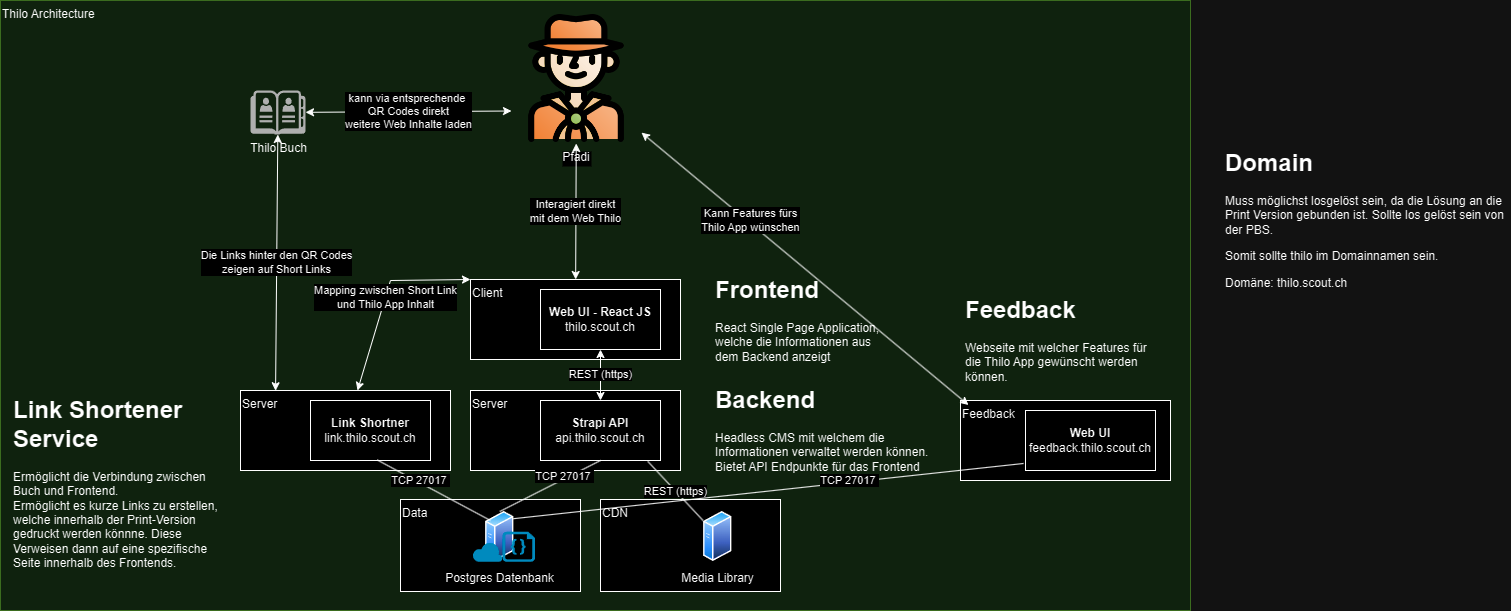

The diagram above was exported from draw.io. Its source (the exported page's mxGraphModel, read from the mxfile embedded in the PNG):
<mxGraphModel dx="2253" dy="751" grid="1" gridSize="10" guides="1" tooltips="1" connect="1" arrows="1" fold="1" page="1" pageScale="1" pageWidth="827" pageHeight="1169" math="0" shadow="0">
  <root>
    <mxCell id="0" />
    <mxCell id="1" parent="0" />
    <mxCell id="GDJU-_h7cvTp5wzcLNWm-16" value="Thilo Architecture" style="rounded=0;whiteSpace=wrap;html=1;align=left;verticalAlign=top;fillColor=#d5e8d4;strokeColor=#82b366;" parent="1" vertex="1">
      <mxGeometry x="-320" y="270" width="1190" height="610" as="geometry" />
    </mxCell>
    <mxCell id="GDJU-_h7cvTp5wzcLNWm-17" value="Client" style="rounded=0;whiteSpace=wrap;html=1;align=left;verticalAlign=top;" parent="1" vertex="1">
      <mxGeometry x="150" y="549" width="210" height="80" as="geometry" />
    </mxCell>
    <mxCell id="GDJU-_h7cvTp5wzcLNWm-18" value="&lt;b&gt;Web UI - React JS&lt;/b&gt;&lt;br&gt;thilo.scout.ch" style="rounded=0;whiteSpace=wrap;html=1;align=center;verticalAlign=middle;" parent="1" vertex="1">
      <mxGeometry x="220" y="559" width="120" height="60" as="geometry" />
    </mxCell>
    <mxCell id="GDJU-_h7cvTp5wzcLNWm-19" value="Server" style="rounded=0;whiteSpace=wrap;html=1;align=left;verticalAlign=top;" parent="1" vertex="1">
      <mxGeometry x="150" y="660" width="210" height="80" as="geometry" />
    </mxCell>
    <mxCell id="GDJU-_h7cvTp5wzcLNWm-20" value="&lt;b&gt;Strapi API&lt;br&gt;&lt;/b&gt;api.thilo.scout.ch" style="rounded=0;whiteSpace=wrap;html=1;align=center;verticalAlign=middle;" parent="1" vertex="1">
      <mxGeometry x="220" y="670" width="120" height="60" as="geometry" />
    </mxCell>
    <mxCell id="GDJU-_h7cvTp5wzcLNWm-21" value="REST (https)" style="endArrow=classic;startArrow=classic;html=1;rounded=0;entryX=0.5;entryY=1;entryDx=0;entryDy=0;" parent="1" source="GDJU-_h7cvTp5wzcLNWm-20" target="GDJU-_h7cvTp5wzcLNWm-18" edge="1">
      <mxGeometry width="50" height="50" relative="1" as="geometry">
        <mxPoint x="200" y="679" as="sourcePoint" />
        <mxPoint x="250" y="629" as="targetPoint" />
      </mxGeometry>
    </mxCell>
    <mxCell id="GDJU-_h7cvTp5wzcLNWm-22" value="Data" style="rounded=0;whiteSpace=wrap;html=1;align=left;verticalAlign=top;" parent="1" vertex="1">
      <mxGeometry x="80" y="769" width="180" height="92" as="geometry" />
    </mxCell>
    <mxCell id="GDJU-_h7cvTp5wzcLNWm-23" value="TCP&amp;nbsp;27017&amp;nbsp;" style="endArrow=none;html=1;rounded=0;entryX=0.5;entryY=1;entryDx=0;entryDy=0;exitX=0.5;exitY=0;exitDx=0;exitDy=0;" parent="1" source="GDJU-_h7cvTp5wzcLNWm-24" target="GDJU-_h7cvTp5wzcLNWm-20" edge="1">
      <mxGeometry x="0.3166" y="2" width="50" height="50" relative="1" as="geometry">
        <mxPoint x="311" y="788" as="sourcePoint" />
        <mxPoint x="260" y="759" as="targetPoint" />
        <mxPoint as="offset" />
      </mxGeometry>
    </mxCell>
    <mxCell id="GDJU-_h7cvTp5wzcLNWm-24" value="Postgres Datenbank" style="aspect=fixed;perimeter=ellipsePerimeter;html=1;align=center;shadow=0;dashed=0;spacingTop=3;image;image=img/lib/active_directory/generic_server.svg;fontFamily=Helvetica;fontSize=12;fontColor=#000000;strokeColor=#000000;fillColor=#ffffff;labelBackgroundColor=none;" parent="1" vertex="1">
      <mxGeometry x="160" y="780.9999999999999" width="38.5" height="50" as="geometry" />
    </mxCell>
    <mxCell id="GDJU-_h7cvTp5wzcLNWm-25" value="" style="verticalLabelPosition=bottom;html=1;verticalAlign=top;align=center;strokeColor=none;fillColor=#00BEF2;shape=mxgraph.azure.code_file;pointerEvents=1;" parent="1" vertex="1">
      <mxGeometry x="182" y="801.3" width="32.5" height="30" as="geometry" />
    </mxCell>
    <mxCell id="GDJU-_h7cvTp5wzcLNWm-26" value="" style="verticalLabelPosition=bottom;html=1;verticalAlign=top;align=center;strokeColor=none;fillColor=#00BEF2;shape=mxgraph.azure.cloud;labelBackgroundColor=none;" parent="1" vertex="1">
      <mxGeometry x="152" y="811.3" width="30" height="20" as="geometry" />
    </mxCell>
    <mxCell id="GDJU-_h7cvTp5wzcLNWm-27" value="CDN" style="rounded=0;whiteSpace=wrap;html=1;align=left;verticalAlign=top;" parent="1" vertex="1">
      <mxGeometry x="280" y="769" width="180" height="92" as="geometry" />
    </mxCell>
    <mxCell id="GDJU-_h7cvTp5wzcLNWm-28" value="Media Library" style="aspect=fixed;perimeter=ellipsePerimeter;html=1;align=center;shadow=0;dashed=0;spacingTop=3;image;image=img/lib/active_directory/generic_server.svg;fontFamily=Helvetica;fontSize=12;fontColor=#000000;strokeColor=#000000;fillColor=#ffffff;labelBackgroundColor=none;" parent="1" vertex="1">
      <mxGeometry x="378" y="780.9999999999999" width="38.5" height="50" as="geometry" />
    </mxCell>
    <mxCell id="GDJU-_h7cvTp5wzcLNWm-29" value="REST (https)" style="endArrow=none;html=1;rounded=0;entryX=0.894;entryY=1.014;entryDx=0;entryDy=0;entryPerimeter=0;" parent="1" source="GDJU-_h7cvTp5wzcLNWm-28" target="GDJU-_h7cvTp5wzcLNWm-20" edge="1">
      <mxGeometry width="50" height="50" relative="1" as="geometry">
        <mxPoint x="177.50809207722023" y="808.0784997336926" as="sourcePoint" />
        <mxPoint x="290" y="759" as="targetPoint" />
      </mxGeometry>
    </mxCell>
    <mxCell id="51C_-ku2XXWJB70NUWzl-1" value="Server" style="rounded=0;whiteSpace=wrap;html=1;align=left;verticalAlign=top;" parent="1" vertex="1">
      <mxGeometry x="-80" y="660" width="210" height="80" as="geometry" />
    </mxCell>
    <mxCell id="51C_-ku2XXWJB70NUWzl-2" value="&lt;b&gt;Link Shortner&lt;br&gt;&lt;/b&gt;link.thilo.scout.ch" style="rounded=0;whiteSpace=wrap;html=1;align=center;verticalAlign=middle;" parent="1" vertex="1">
      <mxGeometry x="-10" y="670" width="120" height="60" as="geometry" />
    </mxCell>
    <mxCell id="51C_-ku2XXWJB70NUWzl-3" value="TCP&amp;nbsp;27017&amp;nbsp;" style="endArrow=none;html=1;rounded=0;entryX=0.555;entryY=0.99;entryDx=0;entryDy=0;entryPerimeter=0;" parent="1" target="51C_-ku2XXWJB70NUWzl-2" edge="1">
      <mxGeometry x="0.2536" y="-2" width="50" height="50" relative="1" as="geometry">
        <mxPoint x="170" y="790" as="sourcePoint" />
        <mxPoint x="290" y="740" as="targetPoint" />
        <mxPoint as="offset" />
      </mxGeometry>
    </mxCell>
    <mxCell id="51C_-ku2XXWJB70NUWzl-4" value="&lt;h1&gt;Frontend&lt;/h1&gt;&lt;p&gt;React Single Page Application, welche die Informationen aus dem Backend anzeigt&lt;/p&gt;" style="text;html=1;strokeColor=none;fillColor=none;spacing=5;spacingTop=-20;whiteSpace=wrap;overflow=hidden;rounded=0;" parent="1" vertex="1">
      <mxGeometry x="390" y="540" width="190" height="100" as="geometry" />
    </mxCell>
    <mxCell id="51C_-ku2XXWJB70NUWzl-5" value="&lt;h1&gt;Backend&lt;/h1&gt;&lt;p&gt;Headless CMS mit welchem die Informationen verwaltet werden können. Bietet API Endpunkte für das Frontend&lt;/p&gt;" style="text;html=1;strokeColor=none;fillColor=none;spacing=5;spacingTop=-20;whiteSpace=wrap;overflow=hidden;rounded=0;" parent="1" vertex="1">
      <mxGeometry x="390" y="650" width="222" height="100" as="geometry" />
    </mxCell>
    <mxCell id="51C_-ku2XXWJB70NUWzl-6" value="&lt;h1&gt;Link Shortener Service&lt;/h1&gt;&lt;p&gt;Ermöglicht die Verbindung zwischen Buch und Frontend.&amp;nbsp;&lt;br&gt;Ermöglicht es kurze Links zu erstellen, welche innerhalb der Print-Version gedruckt werden könnne. Diese Verweisen dann auf eine spezifische Seite innerhalb des Frontends.&lt;/p&gt;" style="text;html=1;strokeColor=none;fillColor=none;spacing=5;spacingTop=-20;whiteSpace=wrap;overflow=hidden;rounded=0;" parent="1" vertex="1">
      <mxGeometry x="-312" y="660" width="222" height="180" as="geometry" />
    </mxCell>
    <mxCell id="9G3A0hlRlRlF3BapFDBi-1" value="Pfadi" style="shape=image;verticalLabelPosition=bottom;labelBackgroundColor=default;verticalAlign=top;aspect=fixed;imageAspect=0;image=https://cdn-icons-png.flaticon.com/512/2733/2733336.png;" parent="1" vertex="1">
      <mxGeometry x="191" y="283" width="130" height="130" as="geometry" />
    </mxCell>
    <mxCell id="9G3A0hlRlRlF3BapFDBi-2" value="Thilo Buch" style="sketch=0;pointerEvents=1;shadow=0;dashed=0;html=1;strokeColor=none;fillColor=#505050;labelPosition=center;verticalLabelPosition=bottom;verticalAlign=top;outlineConnect=0;align=center;shape=mxgraph.office.concepts.address_book;" parent="1" vertex="1">
      <mxGeometry x="-70" y="360" width="55" height="44" as="geometry" />
    </mxCell>
    <mxCell id="9G3A0hlRlRlF3BapFDBi-3" value="Interagiert direkt&lt;br&gt;mit dem Web Thilo" style="endArrow=classic;startArrow=classic;html=1;rounded=0;" parent="1" source="GDJU-_h7cvTp5wzcLNWm-17" target="9G3A0hlRlRlF3BapFDBi-1" edge="1">
      <mxGeometry width="50" height="50" relative="1" as="geometry">
        <mxPoint x="-40" y="520" as="sourcePoint" />
        <mxPoint x="10" y="470" as="targetPoint" />
      </mxGeometry>
    </mxCell>
    <mxCell id="9G3A0hlRlRlF3BapFDBi-4" value="kann via entsprechende&amp;nbsp;&lt;br&gt;QR Codes direkt&lt;br&gt;weitere Web Inhalte laden" style="endArrow=classic;startArrow=classic;html=1;rounded=0;entryX=0;entryY=0.75;entryDx=0;entryDy=0;" parent="1" source="9G3A0hlRlRlF3BapFDBi-2" target="9G3A0hlRlRlF3BapFDBi-1" edge="1">
      <mxGeometry width="50" height="50" relative="1" as="geometry">
        <mxPoint x="-110" y="210" as="sourcePoint" />
        <mxPoint x="-60" y="160" as="targetPoint" />
      </mxGeometry>
    </mxCell>
    <mxCell id="9G3A0hlRlRlF3BapFDBi-5" value="Die Links hinter den QR Codes&lt;br&gt;zeigen auf Short Links" style="endArrow=classic;startArrow=classic;html=1;rounded=0;exitX=0.167;exitY=0.003;exitDx=0;exitDy=0;exitPerimeter=0;" parent="1" source="51C_-ku2XXWJB70NUWzl-1" target="9G3A0hlRlRlF3BapFDBi-2" edge="1">
      <mxGeometry width="50" height="50" relative="1" as="geometry">
        <mxPoint x="-440" y="500" as="sourcePoint" />
        <mxPoint x="-390" y="450" as="targetPoint" />
      </mxGeometry>
    </mxCell>
    <mxCell id="9G3A0hlRlRlF3BapFDBi-6" value="Mapping zwischen Short Link &lt;br&gt;und Thilo App Inhalt" style="endArrow=classic;startArrow=classic;html=1;rounded=0;entryX=0;entryY=0;entryDx=0;entryDy=0;" parent="1" source="51C_-ku2XXWJB70NUWzl-1" target="GDJU-_h7cvTp5wzcLNWm-17" edge="1">
      <mxGeometry width="50" height="50" relative="1" as="geometry">
        <mxPoint x="-250" y="640" as="sourcePoint" />
        <mxPoint x="-200" y="590" as="targetPoint" />
        <Array as="points">
          <mxPoint x="70" y="550" />
        </Array>
      </mxGeometry>
    </mxCell>
    <mxCell id="WjO2JGe9H0yPc5W2S3Bc-2" value="&lt;h1&gt;Domain&lt;/h1&gt;&lt;p&gt;Muss möglichst losgelöst sein, da die Lösung an die Print Version gebunden ist. Sollte los gelöst sein von der PBS.&lt;/p&gt;&lt;p&gt;Somit sollte thilo im Domainnamen sein.&lt;/p&gt;&lt;p&gt;Domäne: thilo.scout.ch&lt;/p&gt;" style="text;html=1;strokeColor=none;fillColor=none;spacing=5;spacingTop=-20;whiteSpace=wrap;overflow=hidden;rounded=0;" parent="1" vertex="1">
      <mxGeometry x="900" y="413" width="290" height="180" as="geometry" />
    </mxCell>
    <mxCell id="TeCDgWFm1Cqbb7KI-0vC-1" value="Feedback" style="rounded=0;whiteSpace=wrap;html=1;align=left;verticalAlign=top;" parent="1" vertex="1">
      <mxGeometry x="640" y="670" width="210" height="80" as="geometry" />
    </mxCell>
    <mxCell id="TeCDgWFm1Cqbb7KI-0vC-2" value="&lt;b&gt;Web UI&lt;/b&gt;&lt;br&gt;feedback.thilo.scout.ch" style="rounded=0;whiteSpace=wrap;html=1;align=center;verticalAlign=middle;" parent="1" vertex="1">
      <mxGeometry x="705" y="680" width="130" height="60" as="geometry" />
    </mxCell>
    <mxCell id="TeCDgWFm1Cqbb7KI-0vC-3" value="TCP&amp;nbsp;27017&amp;nbsp;" style="endArrow=none;html=1;rounded=0;entryX=-0.015;entryY=0.883;entryDx=0;entryDy=0;entryPerimeter=0;exitX=1;exitY=0;exitDx=0;exitDy=0;" parent="1" source="GDJU-_h7cvTp5wzcLNWm-24" target="TeCDgWFm1Cqbb7KI-0vC-2" edge="1">
      <mxGeometry x="0.3166" y="2" width="50" height="50" relative="1" as="geometry">
        <mxPoint x="205.86422975614232" y="803.3731853853319" as="sourcePoint" />
        <mxPoint x="290" y="740" as="targetPoint" />
        <mxPoint as="offset" />
      </mxGeometry>
    </mxCell>
    <mxCell id="TeCDgWFm1Cqbb7KI-0vC-4" value="&lt;h1&gt;Feedback&lt;/h1&gt;&lt;p&gt;Webseite mit welcher Features für die Thilo App gewünscht werden können.&lt;/p&gt;" style="text;html=1;strokeColor=none;fillColor=none;spacing=5;spacingTop=-20;whiteSpace=wrap;overflow=hidden;rounded=0;" parent="1" vertex="1">
      <mxGeometry x="640" y="560" width="190" height="100" as="geometry" />
    </mxCell>
    <mxCell id="TeCDgWFm1Cqbb7KI-0vC-5" value="Kann Features fürs &lt;br&gt;Thilo App wünschen" style="endArrow=classic;startArrow=classic;html=1;rounded=0;exitX=0.038;exitY=0.056;exitDx=0;exitDy=0;exitPerimeter=0;" parent="1" source="TeCDgWFm1Cqbb7KI-0vC-1" target="9G3A0hlRlRlF3BapFDBi-1" edge="1">
      <mxGeometry x="0.3421" y="-2" width="50" height="50" relative="1" as="geometry">
        <mxPoint x="265.1659751037346" y="559" as="sourcePoint" />
        <mxPoint x="265.7302904564317" y="423" as="targetPoint" />
        <mxPoint as="offset" />
      </mxGeometry>
    </mxCell>
  </root>
</mxGraphModel>